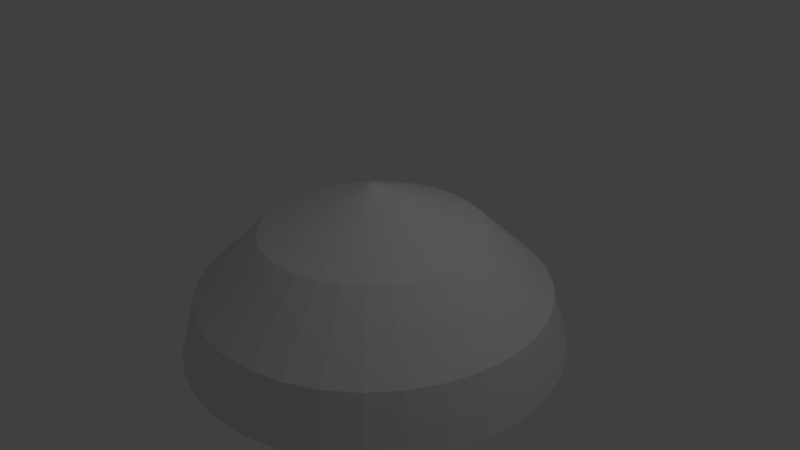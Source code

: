 # Source: tete-01.blend  (saved by Blender 2.69.0; exported with 4.5.12 LTS)
import bpy
from mathutils import Matrix  # noqa: F401  (used for matrix-valued properties, if any)

bpy.ops.wm.read_factory_settings(use_empty=True)
scene = bpy.context.scene
scene.name = 'Scene'

# ---- collections
col_collection_1 = bpy.data.collections.new('Collection 1'); scene.collection.children.link(col_collection_1)

# ---- materials (node trees are filled in below, after node groups)
mat_tete_01 = bpy.data.materials.new('tete-01')
mat_tete_01.alpha_threshold = 0.0
mat_tete_01.use_transparent_shadow = False
mat_tete_01.roughness = 0.5
mat_tete_01.line_color = (0.0, 0.0, 0.0, 1.0)

# ---- material node trees

# ---- world
world_world = bpy.data.worlds.new('World'); scene.world = world_world
world_world.color = (0.05088, 0.05088, 0.05088)
world_world.use_sun_shadow = False
world_world.sun_shadow_jitter_overblur = 0.0
world_world.cycles.sampling_method = 'MANUAL'
world_world.cycles.sample_map_resolution = 256

# ---- cameras
cam_camera = bpy.data.cameras.new('Camera')
cam_camera.clip_end = 100.0
cam_camera.lens = 35.0
cam_camera.sensor_width = 32.0
cam_camera.sensor_height = 18.0
cam_camera.ortho_scale = 7.314
cam_camera.dof.focus_distance = 0.0
cam_camera.dof.aperture_fstop = 128.0

# ---- lights
light_lamp = bpy.data.lights.new('Lamp', 'POINT')
light_lamp.transmission_factor = 0.0
light_lamp.cutoff_distance = 30.0
light_lamp.energy = 100.0
light_lamp.shadow_buffer_clip_start = 1.001
light_lamp.shadow_soft_size = 0.1
light_lamp.shadow_maximum_resolution = 0.006
light_lamp.use_absolute_resolution = True
light_lamp.cycles.use_multiple_importance_sampling = False

# ---- meshes
me_cone = bpy.data.meshes.new('Cone')
me_cone.from_pydata([(-1.244e-07, 1.469, 0.3863), (0.2866, 1.441, 0.3863), (0.5622, 1.357, 0.3863), (0.8162, 1.222, 0.3863), (1.039, 1.039, 0.3863), (1.222, 0.8162, 0.3863), (1.357, 0.5622, 0.3863), (1.441, 0.2866, 0.3863), (1.469, -1.125e-07, 0.3863), (0.0, 0.0, 1.0), (1.441, -0.2866, 0.3863), (1.357, -0.5622, 0.3863), (1.222, -0.8162, 0.3863), (1.039, -1.039, 0.3863), (0.8162, -1.222, 0.3863), (0.5622, -1.357, 0.3863), (0.2866, -1.441, 0.3863), (-6.031e-07, -1.469, 0.3863), (-0.2866, -1.441, 0.3863), (-0.5622, -1.357, 0.3863), (-0.8162, -1.222, 0.3863), (-1.039, -1.039, 0.3863), (-1.222, -0.8162, 0.3863), (-1.357, -0.5622, 0.3863), (-1.441, -0.2866, 0.3863), (-1.469, 1.195e-06, 0.3863), (-1.441, 0.2866, 0.3863), (-1.357, 0.5622, 0.3863), (-1.222, 0.8162, 0.3863), (-1.039, 1.039, 0.3863), (-0.8162, 1.222, 0.3863), (-0.5622, 1.357, 0.3863), (-0.2866, 1.441, 0.3863), (-1.794e-07, 2.332, -0.4277), (0.4549, 2.287, -0.4277), (0.8923, 2.154, -0.4277), (1.295, 1.939, -0.4277), (1.649, 1.649, -0.4277), (1.939, 1.295, -0.4277), (2.154, 0.8923, -0.4277), (2.287, 0.4549, -0.4277), (2.332, -2.966e-07, -0.4277), (2.287, -0.4549, -0.4277), (2.154, -0.8923, -0.4277), (1.939, -1.295, -0.4277), (1.649, -1.649, -0.4277), (1.295, -1.939, -0.4277), (0.8923, -2.154, -0.4277), (0.4549, -2.287, -0.4277), (-9.392e-07, -2.332, -0.4277), (-0.4549, -2.287, -0.4277), (-0.8923, -2.154, -0.4277), (-1.295, -1.939, -0.4277), (-1.649, -1.649, -0.4277), (-1.939, -1.295, -0.4277), (-2.154, -0.8923, -0.4277), (-2.287, -0.4549, -0.4277), (-2.332, 1.779e-06, -0.4277), (-2.287, 0.4549, -0.4277), (-2.154, 0.8923, -0.4277), (-1.939, 1.295, -0.4277), (-1.649, 1.649, -0.4277), (-1.295, 1.939, -0.4277), (-0.8923, 2.154, -0.4277), (-0.4549, 2.287, -0.4277), (-2.052e-07, 2.546, -1.191), (0.4967, 2.497, -1.191), (0.9744, 2.352, -1.191), (1.415, 2.117, -1.191), (1.8, 1.8, -1.191), (2.117, 1.415, -1.191), (2.352, 0.9744, -1.191), (2.497, 0.4967, -1.191), (2.546, -3.403e-07, -1.191), (2.497, -0.4967, -1.191), (2.352, -0.9744, -1.191), (2.117, -1.415, -1.191), (1.8, -1.8, -1.191), (1.415, -2.117, -1.191), (0.9744, -2.352, -1.191), (0.4967, -2.497, -1.191), (-1.035e-06, -2.546, -1.191), (-0.4967, -2.497, -1.191), (-0.9744, -2.352, -1.191), (-1.415, -2.117, -1.191), (-1.8, -1.8, -1.191), (-2.117, -1.415, -1.191), (-2.352, -0.9744, -1.191), (-2.497, -0.4967, -1.191), (-2.546, 1.926e-06, -1.191), (-2.497, 0.4967, -1.191), (-2.352, 0.9744, -1.191), (-2.117, 1.415, -1.191), (-1.8, 1.8, -1.191), (-1.415, 2.117, -1.191), (-0.9744, 2.352, -1.191), (-0.4967, 2.497, -1.191), (-1.692e-07, 1.701, -0.5548), (0.3318, 1.668, -0.5548), (0.6508, 1.571, -0.5548), (0.9449, 1.414, -0.5548), (1.203, 1.203, -0.5548), (1.414, 0.9449, -0.5548), (1.571, 0.6508, -0.5548), (1.668, 0.3318, -0.5548), (1.701, -1.754e-07, -0.5548), (1.668, -0.3318, -0.5548), (1.571, -0.6508, -0.5548), (1.414, -0.9449, -0.5548), (1.203, -1.203, -0.5548), (0.9449, -1.414, -0.5548), (0.6508, -1.571, -0.5548), (0.3318, -1.668, -0.5548), (-7.233e-07, -1.701, -0.5548), (-0.3318, -1.668, -0.5548), (-0.6508, -1.571, -0.5548), (-0.9449, -1.414, -0.5548), (-1.203, -1.203, -0.5548), (-1.414, -0.9449, -0.5548), (-1.571, -0.6508, -0.5548), (-1.668, -0.3318, -0.5548), (-1.701, 1.338e-06, -0.5548), (-1.668, 0.3318, -0.5548), (-1.571, 0.6508, -0.5548), (-1.414, 0.9449, -0.5548), (-1.203, 1.203, -0.5548), (-0.9449, 1.414, -0.5548), (-0.6508, 1.571, -0.5548), (-0.3318, 1.668, -0.5548), (-8.294e-08, 0.4691, -0.03339), (0.09152, 0.4601, -0.03339), (0.1795, 0.4334, -0.03339), (0.2606, 0.39, -0.03339), (0.3317, 0.3317, -0.03339), (0.39, 0.2606, -0.03339), (0.4334, 0.1795, -0.03339), (0.4601, 0.09152, -0.03339), (0.4691, 1.368e-08, -0.03339), (0.4601, -0.09152, -0.03339), (0.4334, -0.1795, -0.03339), (0.39, -0.2606, -0.03339), (0.3317, -0.3317, -0.03339), (0.2606, -0.39, -0.03339), (0.1795, -0.4334, -0.03339), (0.09152, -0.4601, -0.03339), (-2.358e-07, -0.4691, -0.03339), (-0.09152, -0.4601, -0.03339), (-0.1795, -0.4334, -0.03339), (-0.2606, -0.39, -0.03339), (-0.3317, -0.3317, -0.03339), (-0.39, -0.2606, -0.03339), (-0.4334, -0.1795, -0.03339), (-0.4601, -0.09152, -0.03339), (-0.4691, 4.312e-07, -0.03339), (-0.4601, 0.09152, -0.03339), (-0.4334, 0.1795, -0.03339), (-0.39, 0.2606, -0.03339), (-0.3317, 0.3317, -0.03339), (-0.2606, 0.39, -0.03339), (-0.1795, 0.4334, -0.03339), (-0.09152, 0.4601, -0.03339)], [], [(31, 9, 32), (0, 9, 1), (30, 9, 31), (29, 9, 30), (28, 9, 29), (27, 9, 28), (26, 9, 27), (25, 9, 26), (24, 9, 25), (23, 9, 24), (22, 9, 23), (21, 9, 22), (20, 9, 21), (19, 9, 20), (18, 9, 19), (17, 9, 18), (16, 9, 17), (15, 9, 16), (14, 9, 15), (13, 9, 14), (12, 9, 13), (11, 9, 12), (10, 9, 11), (8, 9, 10), (7, 9, 8), (6, 9, 7), (5, 9, 6), (4, 9, 5), (3, 9, 4), (2, 9, 3), (32, 9, 0), (1, 9, 2), (22, 23, 55, 54), (57, 58, 90, 89), (0, 1, 34, 33), (5, 6, 39, 38), (11, 12, 44, 43), (21, 22, 54, 53), (4, 5, 38, 37), (10, 11, 43, 42), (31, 32, 64, 63), (20, 21, 53, 52), (3, 4, 37, 36), (8, 10, 42, 41), (30, 31, 63, 62), (19, 20, 52, 51), (2, 3, 36, 35), (29, 30, 62, 61), (18, 19, 51, 50), (1, 2, 35, 34), (28, 29, 61, 60), (17, 18, 50, 49), (27, 28, 60, 59), (16, 17, 49, 48), (32, 0, 33, 64), (26, 27, 59, 58), (15, 16, 48, 47), (25, 26, 58, 57), (14, 15, 47, 46), (24, 25, 57, 56), (7, 8, 41, 40), (13, 14, 46, 45), (23, 24, 56, 55), (6, 7, 40, 39), (12, 13, 45, 44), (91, 92, 124, 123), (35, 36, 68, 67), (46, 47, 79, 78), (55, 56, 88, 87), (33, 34, 66, 65), (44, 45, 77, 76), (64, 33, 65, 96), (53, 54, 86, 85), (42, 43, 75, 74), (62, 63, 95, 94), (51, 52, 84, 83), (40, 41, 73, 72), (60, 61, 93, 92), (49, 50, 82, 81), (38, 39, 71, 70), (58, 59, 91, 90), (36, 37, 69, 68), (47, 48, 80, 79), (56, 57, 89, 88), (34, 35, 67, 66), (45, 46, 78, 77), (54, 55, 87, 86), (43, 44, 76, 75), (63, 64, 96, 95), (52, 53, 85, 84), (41, 42, 74, 73), (61, 62, 94, 93), (50, 51, 83, 82), (39, 40, 72, 71), (59, 60, 92, 91), (37, 38, 70, 69), (48, 49, 81, 80), (125, 126, 158, 157), (69, 70, 102, 101), (80, 81, 113, 112), (89, 90, 122, 121), (67, 68, 100, 99), (78, 79, 111, 110), (87, 88, 120, 119), (65, 66, 98, 97), (76, 77, 109, 108), (96, 65, 97, 128), (85, 86, 118, 117), (74, 75, 107, 106), (94, 95, 127, 126), (83, 84, 116, 115), (72, 73, 105, 104), (92, 93, 125, 124), (81, 82, 114, 113), (70, 71, 103, 102), (90, 91, 123, 122), (68, 69, 101, 100), (79, 80, 112, 111), (88, 89, 121, 120), (66, 67, 99, 98), (77, 78, 110, 109), (86, 87, 119, 118), (75, 76, 108, 107), (95, 96, 128, 127), (84, 85, 117, 116), (73, 74, 106, 105), (93, 94, 126, 125), (82, 83, 115, 114), (71, 72, 104, 103), (129, 130, 131, 132, 133, 134, 135, 136, 137, 138, 139, 140, 141, 142, 143, 144, 145, 146, 147, 148, 149, 150, 151, 152, 153, 154, 155, 156, 157, 158, 159, 160), (114, 115, 147, 146), (103, 104, 136, 135), (123, 124, 156, 155), (101, 102, 134, 133), (112, 113, 145, 144), (121, 122, 154, 153), (99, 100, 132, 131), (110, 111, 143, 142), (119, 120, 152, 151), (97, 98, 130, 129), (108, 109, 141, 140), (128, 97, 129, 160), (117, 118, 150, 149), (106, 107, 139, 138), (126, 127, 159, 158), (115, 116, 148, 147), (104, 105, 137, 136), (124, 125, 157, 156), (113, 114, 146, 145), (102, 103, 135, 134), (122, 123, 155, 154), (100, 101, 133, 132), (111, 112, 144, 143), (120, 121, 153, 152), (98, 99, 131, 130), (109, 110, 142, 141), (118, 119, 151, 150), (107, 108, 140, 139), (127, 128, 160, 159), (116, 117, 149, 148), (105, 106, 138, 137)])
_uv = me_cone.uv_layers.new(name='UV coord')
_uv.uv.foreach_set('vector', [0.06642, 0.9454, 0.2319, 0.9941, 0.04999, 0.9546, 0.03212, 0.9609, 0.2319, 0.9941, 0.01327, 0.9636, 0.08136, 0.934, 0.2319, 0.9941, 0.06642, 0.9454, 0.09498, 0.9211, 0.2319, 0.9941, 0.08136, 0.934, 0.1076, 0.9073, 0.2319, 0.9941, 0.09498, 0.9211, 0.1196, 0.893, 0.2319, 0.9941, 0.1076, 0.9073, 0.1311, 0.8787, 0.2319, 0.9941, 0.1196, 0.893, 0.1426, 0.8648, 0.2319, 0.9941, 0.1311, 0.8787, 0.1541, 0.8517, 0.2319, 0.9941, 0.1426, 0.8648, 0.1659, 0.8396, 0.2319, 0.9941, 0.1541, 0.8517, 0.1782, 0.8291, 0.2319, 0.9941, 0.1659, 0.8396, 0.191, 0.8204, 0.2319, 0.9941, 0.1782, 0.8291, 0.2043, 0.814, 0.2319, 0.9941, 0.191, 0.8204, 0.2179, 0.8102, 0.2319, 0.9941, 0.2043, 0.814, 0.2318, 0.8091, 0.2319, 0.9941, 0.2179, 0.8102, 0.2457, 0.8107, 0.2319, 0.9941, 0.2318, 0.8091, 0.2594, 0.8151, 0.2319, 0.9941, 0.2457, 0.8107, 0.2727, 0.8219, 0.2319, 0.9941, 0.2594, 0.8151, 0.2855, 0.8309, 0.2319, 0.9941, 0.2727, 0.8219, 0.2979, 0.8417, 0.2319, 0.9941, 0.2855, 0.8309, 0.31, 0.8538, 0.2319, 0.9941, 0.2979, 0.8417, 0.3218, 0.867, 0.2319, 0.9941, 0.31, 0.8538, 0.3336, 0.8807, 0.2319, 0.9941, 0.3218, 0.867, 0.3456, 0.8948, 0.2319, 0.9941, 0.3336, 0.8807, 0.3581, 0.9086, 0.2319, 0.9941, 0.3456, 0.8948, 0.3713, 0.9219, 0.2319, 0.9941, 0.3581, 0.9086, 0.3857, 0.934, 0.2319, 0.9941, 0.3713, 0.9219, 0.4013, 0.9444, 0.2319, 0.9941, 0.3857, 0.934, 0.4185, 0.9523, 0.2319, 0.9941, 0.4013, 0.9444, 0.4368, 0.957, 0.2319, 0.9941, 0.4185, 0.9523, 0.04999, 0.9546, 0.2319, 0.9941, 0.03212, 0.9609, 0.4559, 0.958, 0.2319, 0.9941, 0.4368, 0.957, 0.1782, 0.8291, 0.1659, 0.8396, 0.1511, 0.7842, 0.165, 0.772, 0.1261, 0.8117, 0.1144, 0.826, 0.104, 0.7957, 0.1152, 0.7815, 0.03212, 0.9609, 0.01327, 0.9636, 0.01175, 0.9019, 0.02617, 0.8997, 0.3857, 0.934, 0.3713, 0.9219, 0.3854, 0.8664, 0.3982, 0.8769, 0.3218, 0.867, 0.31, 0.8538, 0.3246, 0.7997, 0.337, 0.8136, 0.191, 0.8204, 0.1782, 0.8291, 0.165, 0.772, 0.18, 0.7616, 0.4013, 0.9444, 0.3857, 0.934, 0.3982, 0.8769, 0.4116, 0.8855, 0.3336, 0.8807, 0.3218, 0.867, 0.337, 0.8136, 0.349, 0.8276, 0.06642, 0.9454, 0.04999, 0.9546, 0.04026, 0.8948, 0.05384, 0.8874, 0.2043, 0.814, 0.191, 0.8204, 0.18, 0.7616, 0.1963, 0.7537, 0.4185, 0.9523, 0.4013, 0.9444, 0.4116, 0.8855, 0.4255, 0.8918, 0.3456, 0.8948, 0.3336, 0.8807, 0.349, 0.8276, 0.3609, 0.8414, 0.08136, 0.934, 0.06642, 0.9454, 0.05384, 0.8874, 0.06682, 0.8778, 0.2179, 0.8102, 0.2043, 0.814, 0.1963, 0.7537, 0.2137, 0.7487, 0.4368, 0.957, 0.4185, 0.9523, 0.4255, 0.8918, 0.4399, 0.8955, 0.09498, 0.9211, 0.08136, 0.934, 0.06682, 0.8778, 0.07922, 0.8665, 0.2318, 0.8091, 0.2179, 0.8102, 0.2137, 0.7487, 0.2317, 0.7473, 0.4559, 0.958, 0.4368, 0.957, 0.4399, 0.8955, 0.4544, 0.8963, 0.1076, 0.9073, 0.09498, 0.9211, 0.07922, 0.8665, 0.09117, 0.8538, 0.2457, 0.8107, 0.2318, 0.8091, 0.2317, 0.7473, 0.2497, 0.7494, 0.1196, 0.893, 0.1076, 0.9073, 0.09117, 0.8538, 0.1028, 0.8402, 0.2594, 0.8151, 0.2457, 0.8107, 0.2497, 0.7494, 0.2669, 0.755, 0.04999, 0.9546, 0.03212, 0.9609, 0.02617, 0.8997, 0.04026, 0.8948, 0.1311, 0.8787, 0.1196, 0.893, 0.1028, 0.8402, 0.1144, 0.826, 0.2727, 0.8219, 0.2594, 0.8151, 0.2669, 0.755, 0.283, 0.7634, 0.1426, 0.8648, 0.1311, 0.8787, 0.1144, 0.826, 0.1261, 0.8117, 0.2855, 0.8309, 0.2727, 0.8219, 0.283, 0.7634, 0.2979, 0.7741, 0.1541, 0.8517, 0.1426, 0.8648, 0.1261, 0.8117, 0.1383, 0.7976, 0.3581, 0.9086, 0.3456, 0.8948, 0.3609, 0.8414, 0.373, 0.8544, 0.2979, 0.8417, 0.2855, 0.8309, 0.2979, 0.7741, 0.3117, 0.7864, 0.1659, 0.8396, 0.1541, 0.8517, 0.1383, 0.7976, 0.1511, 0.7842, 0.3713, 0.9219, 0.3581, 0.9086, 0.373, 0.8544, 0.3854, 0.8664, 0.31, 0.8538, 0.2979, 0.8417, 0.3117, 0.7864, 0.3246, 0.7997, 0.2436, 0.2177, 0.287, 0.1536, 0.4079, 0.2538, 0.3819, 0.2924, 0.4399, 0.8955, 0.4255, 0.8918, 0.4285, 0.8563, 0.441, 0.8595, 0.2979, 0.7741, 0.283, 0.7634, 0.2923, 0.7302, 0.3081, 0.7421, 0.1511, 0.7842, 0.1383, 0.7976, 0.1271, 0.7671, 0.1399, 0.7531, 0.02617, 0.8997, 0.01175, 0.9019, 0.01098, 0.8658, 0.02351, 0.864, 0.3246, 0.7997, 0.3117, 0.7864, 0.3222, 0.7552, 0.335, 0.7691, 0.04026, 0.8948, 0.02617, 0.8997, 0.02351, 0.864, 0.03585, 0.8597, 0.18, 0.7616, 0.165, 0.772, 0.1542, 0.7399, 0.1704, 0.7282, 0.349, 0.8276, 0.337, 0.8136, 0.347, 0.7831, 0.3585, 0.7969, 0.06682, 0.8778, 0.05384, 0.8874, 0.04789, 0.8531, 0.05957, 0.8445, 0.2137, 0.7487, 0.1963, 0.7537, 0.189, 0.7189, 0.2098, 0.713, 0.373, 0.8544, 0.3609, 0.8414, 0.3698, 0.8102, 0.3811, 0.8225, 0.09117, 0.8538, 0.07922, 0.8665, 0.07092, 0.8341, 0.08201, 0.8223, 0.2497, 0.7494, 0.2317, 0.7473, 0.232, 0.7112, 0.2539, 0.7138, 0.3982, 0.8769, 0.3854, 0.8664, 0.3925, 0.8336, 0.4042, 0.8431, 0.1144, 0.826, 0.1028, 0.8402, 0.09296, 0.8094, 0.104, 0.7957, 0.4255, 0.8918, 0.4116, 0.8855, 0.4162, 0.8508, 0.4285, 0.8563, 0.283, 0.7634, 0.2669, 0.755, 0.2742, 0.7205, 0.2923, 0.7302, 0.1383, 0.7976, 0.1261, 0.8117, 0.1152, 0.7815, 0.1271, 0.7671, 0.4544, 0.8963, 0.4399, 0.8955, 0.441, 0.8595, 0.4536, 0.8602, 0.3117, 0.7864, 0.2979, 0.7741, 0.3081, 0.7421, 0.3222, 0.7552, 0.165, 0.772, 0.1511, 0.7842, 0.1399, 0.7531, 0.1542, 0.7399, 0.337, 0.8136, 0.3246, 0.7997, 0.335, 0.7691, 0.347, 0.7831, 0.05384, 0.8874, 0.04026, 0.8948, 0.03585, 0.8597, 0.04789, 0.8531, 0.1963, 0.7537, 0.18, 0.7616, 0.1704, 0.7282, 0.189, 0.7189, 0.3609, 0.8414, 0.349, 0.8276, 0.3585, 0.7969, 0.3698, 0.8102, 0.07922, 0.8665, 0.06682, 0.8778, 0.05957, 0.8445, 0.07092, 0.8341, 0.2317, 0.7473, 0.2137, 0.7487, 0.2098, 0.713, 0.232, 0.7112, 0.3854, 0.8664, 0.373, 0.8544, 0.3811, 0.8225, 0.3925, 0.8336, 0.1028, 0.8402, 0.09117, 0.8538, 0.08201, 0.8223, 0.09296, 0.8094, 0.4116, 0.8855, 0.3982, 0.8769, 0.4042, 0.8431, 0.4162, 0.8508, 0.2669, 0.755, 0.2497, 0.7494, 0.2539, 0.7138, 0.2742, 0.7205, 0.441, 0.2209, 0.4798, 0.1952, 0.5252, 0.2911, 0.5039, 0.305, 0.8965, 0.1534, 0.9399, 0.2174, 0.8018, 0.292, 0.7757, 0.2534, 0.631, 0.7957, 0.554, 0.7957, 0.5694, 0.6399, 0.6159, 0.64, 0.1977, 0.3655, 0.2133, 0.2892, 0.364, 0.3354, 0.3549, 0.3811, 0.7772, 0.05671, 0.8416, 0.09922, 0.7426, 0.2207, 0.7038, 0.1949, 0.7779, 0.7516, 0.7066, 0.7809, 0.6616, 0.631, 0.7046, 0.6133, 0.214, 0.5195, 0.1982, 0.4435, 0.355, 0.4276, 0.3643, 0.4732, 0.6304, 0.01259, 0.7059, 0.02748, 0.6607, 0.1772, 0.6151, 0.1683, 0.8973, 0.6548, 0.8423, 0.7091, 0.7434, 0.5875, 0.7764, 0.5547, 0.5534, 0.01259, 0.6304, 0.01259, 0.6151, 0.1683, 0.5685, 0.1683, 0.2877, 0.6548, 0.2443, 0.5908, 0.3824, 0.5162, 0.4085, 0.5547, 0.9709, 0.5191, 0.9407, 0.5907, 0.8024, 0.516, 0.8202, 0.473, 0.4065, 0.05673, 0.4778, 0.02748, 0.5229, 0.1774, 0.4798, 0.1952, 0.4071, 0.7515, 0.3427, 0.709, 0.4416, 0.5875, 0.4805, 0.6132, 0.986, 0.3648, 0.9866, 0.4427, 0.8293, 0.4273, 0.8291, 0.3807, 0.287, 0.1536, 0.3421, 0.09928, 0.441, 0.2209, 0.4079, 0.2538, 0.554, 0.7957, 0.4784, 0.7807, 0.5236, 0.6309, 0.5694, 0.6399, 0.9399, 0.2174, 0.9702, 0.2887, 0.8198, 0.335, 0.8018, 0.292, 0.2133, 0.2892, 0.2436, 0.2177, 0.3819, 0.2924, 0.364, 0.3354, 0.8416, 0.09922, 0.8965, 0.1534, 0.7757, 0.2534, 0.7426, 0.2207, 0.7066, 0.7809, 0.631, 0.7957, 0.6159, 0.64, 0.6616, 0.631, 0.1982, 0.4435, 0.1977, 0.3655, 0.3549, 0.3811, 0.355, 0.4276, 0.7059, 0.02748, 0.7772, 0.05671, 0.7038, 0.1949, 0.6607, 0.1772, 0.8423, 0.7091, 0.7779, 0.7516, 0.7046, 0.6133, 0.7434, 0.5875, 0.2443, 0.5908, 0.214, 0.5195, 0.3643, 0.4732, 0.3824, 0.5162, 0.9407, 0.5907, 0.8973, 0.6548, 0.7764, 0.5547, 0.8024, 0.516, 0.4778, 0.02748, 0.5534, 0.01259, 0.5685, 0.1683, 0.5229, 0.1774, 0.3427, 0.709, 0.2877, 0.6548, 0.4085, 0.5547, 0.4416, 0.5875, 0.9866, 0.4427, 0.9709, 0.5191, 0.8202, 0.473, 0.8293, 0.4273, 0.3421, 0.09928, 0.4065, 0.05673, 0.4798, 0.1952, 0.441, 0.2209, 0.4784, 0.7807, 0.4071, 0.7515, 0.4805, 0.6132, 0.5236, 0.6309, 0.9702, 0.2887, 0.986, 0.3648, 0.8291, 0.3807, 0.8198, 0.335, 0.5976, 0.2769, 0.6218, 0.2819, 0.6445, 0.2914, 0.665, 0.3052, 0.6825, 0.3226, 0.6963, 0.343, 0.7058, 0.3656, 0.7108, 0.3896, 0.7109, 0.414, 0.7063, 0.4379, 0.6971, 0.4605, 0.6836, 0.4808, 0.6663, 0.498, 0.6458, 0.5115, 0.623, 0.5207, 0.5987, 0.5252, 0.5736, 0.5249, 0.5486, 0.5196, 0.5244, 0.5095, 0.5038, 0.4962, 0.4862, 0.4792, 0.4723, 0.4591, 0.4627, 0.4368, 0.4578, 0.4132, 0.4576, 0.389, 0.4624, 0.3653, 0.4718, 0.3428, 0.4857, 0.3226, 0.5039, 0.305, 0.5252, 0.2911, 0.5488, 0.2815, 0.5729, 0.2768, 0.5236, 0.6309, 0.4805, 0.6132, 0.5244, 0.5095, 0.5486, 0.5196, 0.8198, 0.335, 0.8291, 0.3807, 0.7108, 0.3896, 0.7058, 0.3656, 0.3819, 0.2924, 0.4079, 0.2538, 0.4857, 0.3226, 0.4718, 0.3428, 0.7757, 0.2534, 0.8018, 0.292, 0.6963, 0.343, 0.6825, 0.3226, 0.6159, 0.64, 0.5694, 0.6399, 0.5736, 0.5249, 0.5987, 0.5252, 0.3549, 0.3811, 0.364, 0.3354, 0.4624, 0.3653, 0.4576, 0.389, 0.7038, 0.1949, 0.7426, 0.2207, 0.665, 0.3052, 0.6445, 0.2914, 0.7046, 0.6133, 0.6616, 0.631, 0.623, 0.5207, 0.6458, 0.5115, 0.3643, 0.4732, 0.355, 0.4276, 0.4578, 0.4132, 0.4627, 0.4368, 0.6151, 0.1683, 0.6607, 0.1772, 0.6218, 0.2819, 0.5976, 0.2769, 0.7764, 0.5547, 0.7434, 0.5875, 0.6663, 0.498, 0.6836, 0.4808, 0.5685, 0.1683, 0.6151, 0.1683, 0.5976, 0.2769, 0.5729, 0.2768, 0.4085, 0.5547, 0.3824, 0.5162, 0.4723, 0.4591, 0.4862, 0.4792, 0.8202, 0.473, 0.8024, 0.516, 0.6971, 0.4605, 0.7063, 0.4379, 0.4798, 0.1952, 0.5229, 0.1774, 0.5488, 0.2815, 0.5252, 0.2911, 0.4805, 0.6132, 0.4416, 0.5875, 0.5038, 0.4962, 0.5244, 0.5095, 0.8291, 0.3807, 0.8293, 0.4273, 0.7109, 0.414, 0.7108, 0.3896, 0.4079, 0.2538, 0.441, 0.2209, 0.5039, 0.305, 0.4857, 0.3226, 0.5694, 0.6399, 0.5236, 0.6309, 0.5486, 0.5196, 0.5736, 0.5249, 0.8018, 0.292, 0.8198, 0.335, 0.7058, 0.3656, 0.6963, 0.343, 0.364, 0.3354, 0.3819, 0.2924, 0.4718, 0.3428, 0.4624, 0.3653, 0.7426, 0.2207, 0.7757, 0.2534, 0.6825, 0.3226, 0.665, 0.3052, 0.6616, 0.631, 0.6159, 0.64, 0.5987, 0.5252, 0.623, 0.5207, 0.355, 0.4276, 0.3549, 0.3811, 0.4576, 0.389, 0.4578, 0.4132, 0.6607, 0.1772, 0.7038, 0.1949, 0.6445, 0.2914, 0.6218, 0.2819, 0.7434, 0.5875, 0.7046, 0.6133, 0.6458, 0.5115, 0.6663, 0.498, 0.3824, 0.5162, 0.3643, 0.4732, 0.4627, 0.4368, 0.4723, 0.4591, 0.8024, 0.516, 0.7764, 0.5547, 0.6836, 0.4808, 0.6971, 0.4605, 0.5229, 0.1774, 0.5685, 0.1683, 0.5729, 0.2768, 0.5488, 0.2815, 0.4416, 0.5875, 0.4085, 0.5547, 0.4862, 0.4792, 0.5038, 0.4962, 0.8293, 0.4273, 0.8202, 0.473, 0.7063, 0.4379, 0.7109, 0.414])
me_cone.materials.append(mat_tete_01)
me_cone.use_remesh_preserve_volume = False
me_cone.use_remesh_preserve_attributes = False
me_cone.use_mirror_vertex_groups = False
me_cone.update()

# ---- objects
ob_cone = bpy.data.objects.new('Cone', me_cone)
ob_lamp = bpy.data.objects.new('Lamp', light_lamp)
ob_camera = bpy.data.objects.new('Camera', cam_camera)

# ---- transforms, parenting, visibility, modifiers, constraints
ob_cone.location = (0.0, 0.0, 0.0)
ob_cone.lineart.crease_threshold = 0.0
ob_lamp.location = (4.076, 1.005, 5.904)
ob_lamp.rotation_euler = (0.6503, 0.05522, 1.866)
ob_lamp.lock_rotations_4d = False
ob_lamp.empty_display_type = 'ARROWS'
ob_lamp.color = (0.0, 0.0, 0.0, 0.0)
ob_lamp.lineart.crease_threshold = 0.0
ob_camera.location = (7.481, -6.508, 5.344)
ob_camera.rotation_euler = (1.109, 0.01082, 0.8149)
ob_camera.lock_rotations_4d = False
ob_camera.empty_display_type = 'ARROWS'
ob_camera.color = (0.0, 0.0, 0.0, 0.0)
ob_camera.display_type = 'WIRE'
ob_camera.lineart.crease_threshold = 0.0

# ---- collection membership
col_collection_1.objects.link(ob_cone)
col_collection_1.objects.link(ob_lamp)
col_collection_1.objects.link(ob_camera)

# ---- scene / render settings (as saved in the file)
scene.camera = ob_camera
scene.frame_start = 1; scene.frame_end = 250; scene.frame_set(1)
scene.render.engine = 'BLENDER_EEVEE_NEXT'
scene.render.image_settings.compression = 90
scene.render.resolution_percentage = 50
scene.render.dither_intensity = 0.0
scene.cycles.use_denoising = False
scene.cycles.samples = 10
scene.cycles.sampling_pattern = 'TABULATED_SOBOL'
scene.cycles.light_sampling_threshold = 0.0
scene.cycles.use_adaptive_sampling = False
scene.cycles.use_light_tree = False
scene.cycles.blur_glossy = 0.0
scene.cycles.volume_bounces = 1
scene.cycles.pixel_filter_type = 'GAUSSIAN'
scene.cycles.sample_clamp_indirect = 0.0
scene.view_settings.view_transform = 'Standard'
bpy.context.view_layer.update()
